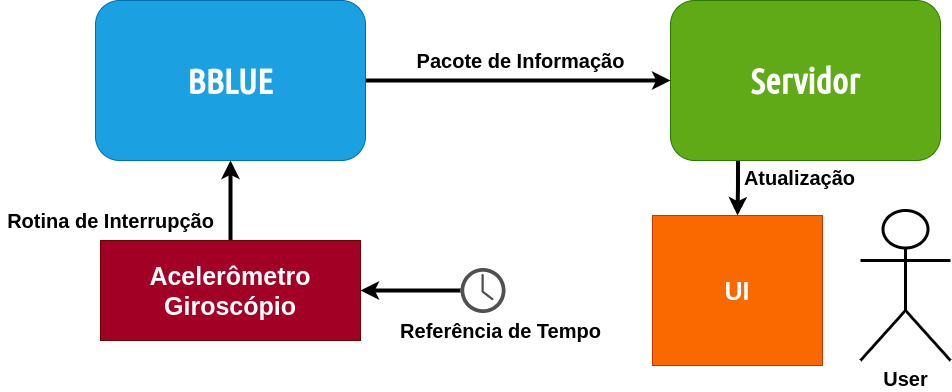

The diagram above was exported from draw.io. Its source (the exported page's mxGraphModel, read from the mxfile embedded in the PNG):
<mxGraphModel dx="1021" dy="593" grid="1" gridSize="10" guides="1" tooltips="1" connect="1" arrows="1" fold="1" page="1" pageScale="1" pageWidth="1169" pageHeight="827" math="0" shadow="0">
  <root>
    <mxCell id="0" />
    <mxCell id="1" parent="0" />
    <mxCell id="ERKNdxVJqLIa7KqY7g92-16" style="edgeStyle=orthogonalEdgeStyle;rounded=0;orthogonalLoop=1;jettySize=auto;html=1;exitX=0.25;exitY=1;exitDx=0;exitDy=0;strokeWidth=4;" edge="1" parent="1" source="ERKNdxVJqLIa7KqY7g92-1" target="ERKNdxVJqLIa7KqY7g92-14">
      <mxGeometry relative="1" as="geometry" />
    </mxCell>
    <mxCell id="ERKNdxVJqLIa7KqY7g92-1" value="&lt;font style=&quot;font-size: 35px&quot; face=&quot;Ubuntu Condensed&quot; data-font-src=&quot;https://fonts.googleapis.com/css?family=Ubuntu+Condensed&quot;&gt;&lt;b&gt;Servidor&lt;/b&gt;&lt;/font&gt;" style="rounded=1;whiteSpace=wrap;html=1;fillColor=#60a917;strokeColor=#2D7600;fontColor=#ffffff;" vertex="1" parent="1">
      <mxGeometry x="730" y="320" width="270" height="160" as="geometry" />
    </mxCell>
    <mxCell id="ERKNdxVJqLIa7KqY7g92-10" style="edgeStyle=orthogonalEdgeStyle;rounded=0;orthogonalLoop=1;jettySize=auto;html=1;strokeWidth=4;" edge="1" parent="1" source="ERKNdxVJqLIa7KqY7g92-3" target="ERKNdxVJqLIa7KqY7g92-1">
      <mxGeometry relative="1" as="geometry" />
    </mxCell>
    <mxCell id="ERKNdxVJqLIa7KqY7g92-3" value="&lt;font style=&quot;font-size: 35px&quot; face=&quot;Ubuntu Condensed&quot; data-font-src=&quot;https://fonts.googleapis.com/css?family=Ubuntu+Condensed&quot;&gt;&lt;b&gt;BBLUE&lt;/b&gt;&lt;/font&gt;" style="rounded=1;whiteSpace=wrap;html=1;fillColor=#1ba1e2;strokeColor=#006EAF;fontColor=#ffffff;" vertex="1" parent="1">
      <mxGeometry x="155" y="320" width="270" height="160" as="geometry" />
    </mxCell>
    <mxCell id="ERKNdxVJqLIa7KqY7g92-8" style="edgeStyle=orthogonalEdgeStyle;rounded=0;orthogonalLoop=1;jettySize=auto;html=1;exitX=0.5;exitY=0;exitDx=0;exitDy=0;entryX=0.5;entryY=1;entryDx=0;entryDy=0;strokeWidth=4;" edge="1" parent="1" source="ERKNdxVJqLIa7KqY7g92-4" target="ERKNdxVJqLIa7KqY7g92-3">
      <mxGeometry relative="1" as="geometry" />
    </mxCell>
    <mxCell id="ERKNdxVJqLIa7KqY7g92-4" value="&lt;font style=&quot;font-size: 25px&quot;&gt;&lt;b&gt;Acelerômetro&lt;br&gt;Giroscópio&lt;/b&gt;&lt;/font&gt;" style="rounded=0;whiteSpace=wrap;html=1;fillColor=#a20025;strokeColor=#6F0000;fontColor=#ffffff;" vertex="1" parent="1">
      <mxGeometry x="160" y="560" width="260" height="100" as="geometry" />
    </mxCell>
    <mxCell id="ERKNdxVJqLIa7KqY7g92-6" style="edgeStyle=orthogonalEdgeStyle;rounded=0;orthogonalLoop=1;jettySize=auto;html=1;strokeWidth=4;" edge="1" parent="1" source="ERKNdxVJqLIa7KqY7g92-5" target="ERKNdxVJqLIa7KqY7g92-4">
      <mxGeometry relative="1" as="geometry" />
    </mxCell>
    <mxCell id="ERKNdxVJqLIa7KqY7g92-5" value="" style="pointerEvents=1;shadow=0;dashed=0;html=1;strokeColor=none;fillColor=#505050;labelPosition=center;verticalLabelPosition=bottom;verticalAlign=top;outlineConnect=0;align=center;shape=mxgraph.office.concepts.clock;" vertex="1" parent="1">
      <mxGeometry x="520" y="587.5" width="45" height="45" as="geometry" />
    </mxCell>
    <mxCell id="ERKNdxVJqLIa7KqY7g92-7" value="&lt;font style=&quot;font-size: 20px&quot;&gt;&lt;b&gt;Referência de Tempo&lt;/b&gt;&lt;/font&gt;" style="text;html=1;align=center;verticalAlign=middle;resizable=0;points=[];autosize=1;" vertex="1" parent="1">
      <mxGeometry x="450" y="640" width="220" height="20" as="geometry" />
    </mxCell>
    <mxCell id="ERKNdxVJqLIa7KqY7g92-9" value="&lt;font style=&quot;font-size: 20px&quot;&gt;&lt;b&gt;Rotina de Interrupção&lt;/b&gt;&lt;/font&gt;" style="text;html=1;align=center;verticalAlign=middle;resizable=0;points=[];autosize=1;" vertex="1" parent="1">
      <mxGeometry x="60" y="530" width="220" height="20" as="geometry" />
    </mxCell>
    <mxCell id="ERKNdxVJqLIa7KqY7g92-11" value="&lt;font style=&quot;font-size: 20px&quot;&gt;&lt;b&gt;Pacote de Informação&lt;/b&gt;&lt;/font&gt;" style="text;html=1;align=center;verticalAlign=middle;resizable=0;points=[];autosize=1;" vertex="1" parent="1">
      <mxGeometry x="470" y="370" width="220" height="20" as="geometry" />
    </mxCell>
    <mxCell id="ERKNdxVJqLIa7KqY7g92-12" value="&lt;font style=&quot;font-size: 20px&quot;&gt;&lt;b&gt;User&lt;/b&gt;&lt;/font&gt;" style="shape=umlActor;verticalLabelPosition=bottom;verticalAlign=top;html=1;outlineConnect=0;strokeWidth=3;" vertex="1" parent="1">
      <mxGeometry x="920" y="530" width="90" height="150" as="geometry" />
    </mxCell>
    <mxCell id="ERKNdxVJqLIa7KqY7g92-14" value="&lt;span style=&quot;font-size: 25px&quot;&gt;&lt;b&gt;UI&lt;/b&gt;&lt;/span&gt;" style="rounded=0;whiteSpace=wrap;html=1;fillColor=#fa6800;strokeColor=#C73500;fontColor=#ffffff;" vertex="1" parent="1">
      <mxGeometry x="712" y="535" width="170" height="150" as="geometry" />
    </mxCell>
    <mxCell id="ERKNdxVJqLIa7KqY7g92-17" value="&lt;font style=&quot;font-size: 20px&quot;&gt;&lt;b&gt;Atualização&lt;/b&gt;&lt;/font&gt;" style="text;html=1;align=center;verticalAlign=middle;resizable=0;points=[];autosize=1;" vertex="1" parent="1">
      <mxGeometry x="794" y="487" width="130" height="20" as="geometry" />
    </mxCell>
  </root>
</mxGraphModel>